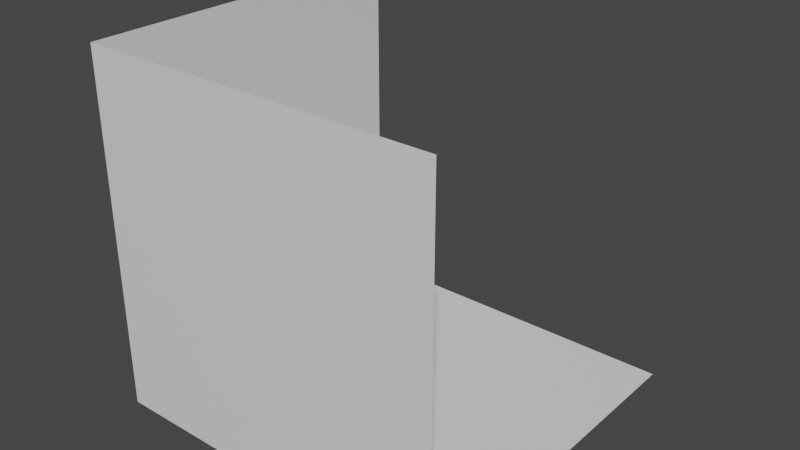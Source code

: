 # Source: corner.blend  (saved by Blender 3.2.14; exported with 4.5.12 LTS)
import bpy
from mathutils import Matrix  # noqa: F401  (used for matrix-valued properties, if any)

bpy.ops.wm.read_factory_settings(use_empty=True)
scene = bpy.context.scene
scene.name = 'Scene'

# ---- collections
col_collection = bpy.data.collections.new('Collection'); scene.collection.children.link(col_collection)

# ---- materials (node trees are filled in below, after node groups)
mat_material = bpy.data.materials.new('Material')
mat_material.alpha_threshold = 0.0
mat_material.use_transparent_shadow = False
mat_material.line_color = (0.0, 0.0, 0.0, 1.0)

# ---- material node trees
mat_material.use_nodes = True; mat_material.node_tree.nodes.clear()
_N = mat_material.node_tree.nodes; _L = mat_material.node_tree.links
n0 = _N.new('ShaderNodeOutputMaterial'); n0.name = 'Material Output'; n0.location = (300, 300)
n1 = _N.new('ShaderNodeBsdfPrincipled'); n1.name = 'Principled BSDF'; n1.location = (10, 300)
n1.distribution = 'GGX'
n1.subsurface_method = 'RANDOM_WALK_SKIN'
n1.inputs[2].default_value = 0.4
n1.inputs[3].default_value = 1.45
n1.inputs[27].default_value = (0.0, 0.0, 0.0, 1.0)
n1.inputs[28].default_value = 1.0
_L.new(n1.outputs[0], n0.inputs[0])
n0.is_active_output = True

# ---- world
world_world = bpy.data.worlds.new('World'); scene.world = world_world
world_world.use_nodes = True; world_world.node_tree.nodes.clear()
_N = world_world.node_tree.nodes; _L = world_world.node_tree.links
n0 = _N.new('ShaderNodeOutputWorld'); n0.name = 'World Output'; n0.location = (300, 300)
n1 = _N.new('ShaderNodeBackground'); n1.name = 'Background'; n1.location = (10, 300)
n1.inputs[0].default_value = (0.05088, 0.05088, 0.05088, 1.0)
_L.new(n1.outputs[0], n0.inputs[0])
n0.is_active_output = True
world_world.color = (0.05088, 0.05088, 0.05088)
world_world.use_sun_shadow = False
world_world.sun_shadow_jitter_overblur = 0.0

# ---- meshes
me_cube = bpy.data.meshes.new('Cube')
me_cube.from_pydata([(-1.0, 1.0, 1.0), (-1.0, -2.186e-08, 1.0), (-1.0, 1.0, 0.0), (-1.0, 2.186e-08, 0.0), (0.0, -2.186e-08, 1.0), (-2.98e-07, 1.0, -3.576e-07), (-2.98e-07, 2.186e-08, -3.576e-07)], [], [(4, 6, 3, 1), (1, 3, 2, 0), (6, 5, 2, 3)])
_uv = me_cube.uv_layers.new(name='UVMap')
_uv.uv.foreach_set('vector', [0.125, 0.5, 0.125, 0.75, 0.375, 0.75, 0.375, 0.5, 0.375, 0.5, 0.375, 0.75, 0.625, 0.75, 0.625, 0.5, 0.125, 0.75, 0.625, 0.0, 0.625, 0.75, 0.375, 0.75])
me_cube.materials.append(mat_material)
me_cube.use_mirror_vertex_groups = False
me_cube.update()

# ---- objects
ob_corner = bpy.data.objects.new('corner', me_cube)

# ---- transforms, parenting, visibility, modifiers, constraints
ob_corner.location = (0.0, 0.0, 0.0)
ob_corner.lock_rotations_4d = False
ob_corner.empty_display_type = 'ARROWS'
ob_corner.lineart.crease_threshold = 0.0

# ---- collection membership
col_collection.objects.link(ob_corner)

# ---- scene / render settings (as saved in the file)
scene.frame_start = 1; scene.frame_end = 250; scene.frame_set(1)
scene.render.engine = 'BLENDER_EEVEE_NEXT'
scene.cycles.sampling_pattern = 'TABULATED_SOBOL'
scene.cycles.use_light_tree = False
scene.view_settings.view_transform = 'Filmic'
bpy.context.view_layer.update()

# ---- added for rendering (the .blend has no active camera and no usable light): camera, sun
cam_auto = bpy.data.cameras.new('AutoCamera')
cam_auto.lens = 50.0
cam_auto.sensor_width = 36.0
cam_auto.clip_end = 1000.0
ob_auto_camera = bpy.data.objects.new('AutoCamera', cam_auto)
scene.collection.objects.link(ob_auto_camera)
ob_auto_camera.location = (1.10254, -1.42304, 1.78203)
ob_auto_camera.rotation_euler = (1.09748, -7.21219e-08, 0.694738)
scene.camera = ob_auto_camera
light_auto_sun = bpy.data.lights.new('AutoSun', 'SUN')
light_auto_sun.energy = 3.0
light_auto_sun.angle = 0.0523599
ob_auto_sun = bpy.data.objects.new('AutoSun', light_auto_sun)
scene.collection.objects.link(ob_auto_sun)
ob_auto_sun.rotation_euler = (0.872665, 0.174533, 0.523599)
bpy.context.view_layer.update()
